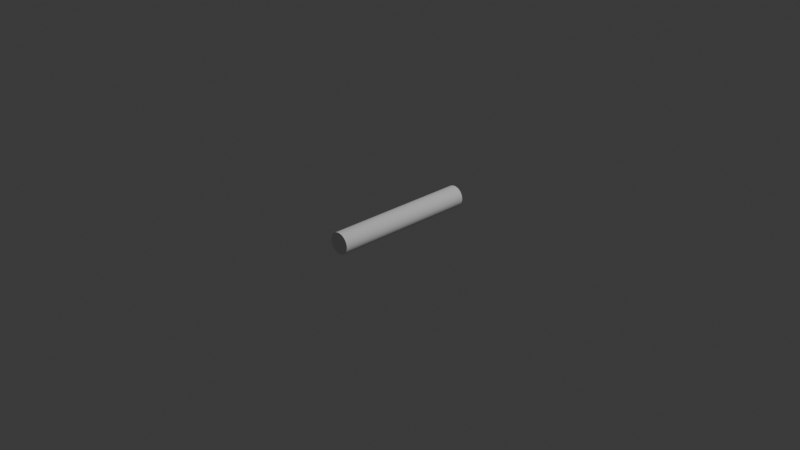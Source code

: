 # Source: sparrus_cylindre.blend  (saved by Blender 4.0.36; exported with 4.5.12 LTS)
import bpy
from mathutils import Matrix  # noqa: F401  (used for matrix-valued properties, if any)

bpy.ops.wm.read_factory_settings(use_empty=True)
scene = bpy.context.scene
scene.name = 'Scene'

# ---- collections
col_collection = bpy.data.collections.new('Collection'); scene.collection.children.link(col_collection)

# ---- world
world_world = bpy.data.worlds.new('World'); scene.world = world_world
world_world.use_nodes = True; world_world.node_tree.nodes.clear()
_N = world_world.node_tree.nodes; _L = world_world.node_tree.links
n0 = _N.new('ShaderNodeOutputWorld'); n0.name = 'World Output'; n0.location = (300, 300)
n1 = _N.new('ShaderNodeBackground'); n1.name = 'Background'; n1.location = (10, 300)
n1.inputs[0].default_value = (0.05088, 0.05088, 0.05088, 1.0)
_L.new(n1.outputs[0], n0.inputs[0])
n0.is_active_output = True
world_world.color = (0.05088, 0.05088, 0.05088)
world_world.use_sun_shadow = False
world_world.sun_shadow_jitter_overblur = 0.0

# ---- cameras
cam_camera = bpy.data.cameras.new('Camera')
cam_camera.clip_end = 100.0
cam_camera.ortho_scale = 7.314

# ---- lights
light_light = bpy.data.lights.new('Light', 'POINT')
light_light.transmission_factor = 0.0
light_light.use_soft_falloff = False
light_light.energy = 1000.0
light_light.shadow_soft_size = 0.1
light_light.shadow_maximum_resolution = 0.006
light_light.use_absolute_resolution = True

# ---- meshes
me_cylinder_001 = bpy.data.meshes.new('Cylinder.001')
me_cylinder_001.from_pydata([(0.0, 0.115, -0.8), (0.0, 0.115, 0.8), (0.005643, 0.1149, -0.8), (0.005643, 0.1149, 0.8), (0.01127, 0.1144, -0.8), (0.01127, 0.1144, 0.8), (0.01687, 0.1138, -0.8), (0.01687, 0.1138, 0.8), (0.02244, 0.1128, -0.8), (0.02244, 0.1128, 0.8), (0.02794, 0.1116, -0.8), (0.02794, 0.1116, 0.8), (0.03338, 0.11, -0.8), (0.03338, 0.11, 0.8), (0.03874, 0.1083, -0.8), (0.03874, 0.1083, 0.8), (0.04401, 0.1062, -0.8), (0.04401, 0.1062, 0.8), (0.04917, 0.104, -0.8), (0.04917, 0.104, 0.8), (0.05421, 0.1014, -0.8), (0.05421, 0.1014, 0.8), (0.05912, 0.09864, -0.8), (0.05912, 0.09864, 0.8), (0.06389, 0.09562, -0.8), (0.06389, 0.09562, 0.8), (0.06851, 0.09237, -0.8), (0.06851, 0.09237, 0.8), (0.07296, 0.0889, -0.8), (0.07296, 0.0889, 0.8), (0.07723, 0.08521, -0.8), (0.07723, 0.08521, 0.8), (0.08132, 0.08132, -0.8), (0.08132, 0.08132, 0.8), (0.08521, 0.07723, -0.8), (0.08521, 0.07723, 0.8), (0.0889, 0.07296, -0.8), (0.0889, 0.07296, 0.8), (0.09237, 0.06851, -0.8), (0.09237, 0.06851, 0.8), (0.09562, 0.06389, -0.8), (0.09562, 0.06389, 0.8), (0.09864, 0.05912, -0.8), (0.09864, 0.05912, 0.8), (0.1014, 0.05421, -0.8), (0.1014, 0.05421, 0.8), (0.104, 0.04917, -0.8), (0.104, 0.04917, 0.8), (0.1062, 0.04401, -0.8), (0.1062, 0.04401, 0.8), (0.1083, 0.03874, -0.8), (0.1083, 0.03874, 0.8), (0.11, 0.03338, -0.8), (0.11, 0.03338, 0.8), (0.1116, 0.02794, -0.8), (0.1116, 0.02794, 0.8), (0.1128, 0.02244, -0.8), (0.1128, 0.02244, 0.8), (0.1138, 0.01687, -0.8), (0.1138, 0.01687, 0.8), (0.1144, 0.01127, -0.8), (0.1144, 0.01127, 0.8), (0.1149, 0.005643, -0.8), (0.1149, 0.005643, 0.8), (0.115, 0.0, -0.8), (0.115, 0.0, 0.8), (0.1149, -0.005643, -0.8), (0.1149, -0.005643, 0.8), (0.1144, -0.01127, -0.8), (0.1144, -0.01127, 0.8), (0.1138, -0.01687, -0.8), (0.1138, -0.01687, 0.8), (0.1128, -0.02244, -0.8), (0.1128, -0.02244, 0.8), (0.1116, -0.02794, -0.8), (0.1116, -0.02794, 0.8), (0.11, -0.03338, -0.8), (0.11, -0.03338, 0.8), (0.1083, -0.03874, -0.8), (0.1083, -0.03874, 0.8), (0.1062, -0.04401, -0.8), (0.1062, -0.04401, 0.8), (0.104, -0.04917, -0.8), (0.104, -0.04917, 0.8), (0.1014, -0.05421, -0.8), (0.1014, -0.05421, 0.8), (0.09864, -0.05912, -0.8), (0.09864, -0.05912, 0.8), (0.09562, -0.06389, -0.8), (0.09562, -0.06389, 0.8), (0.09237, -0.06851, -0.8), (0.09237, -0.06851, 0.8), (0.0889, -0.07296, -0.8), (0.0889, -0.07296, 0.8), (0.08521, -0.07723, -0.8), (0.08521, -0.07723, 0.8), (0.08132, -0.08132, -0.8), (0.08132, -0.08132, 0.8), (0.07723, -0.08521, -0.8), (0.07723, -0.08521, 0.8), (0.07296, -0.0889, -0.8), (0.07296, -0.0889, 0.8), (0.06851, -0.09237, -0.8), (0.06851, -0.09237, 0.8), (0.06389, -0.09562, -0.8), (0.06389, -0.09562, 0.8), (0.05912, -0.09864, -0.8), (0.05912, -0.09864, 0.8), (0.05421, -0.1014, -0.8), (0.05421, -0.1014, 0.8), (0.04917, -0.104, -0.8), (0.04917, -0.104, 0.8), (0.04401, -0.1062, -0.8), (0.04401, -0.1062, 0.8), (0.03874, -0.1083, -0.8), (0.03874, -0.1083, 0.8), (0.03338, -0.11, -0.8), (0.03338, -0.11, 0.8), (0.02794, -0.1116, -0.8), (0.02794, -0.1116, 0.8), (0.02244, -0.1128, -0.8), (0.02244, -0.1128, 0.8), (0.01687, -0.1138, -0.8), (0.01687, -0.1138, 0.8), (0.01127, -0.1144, -0.8), (0.01127, -0.1144, 0.8), (0.005643, -0.1149, -0.8), (0.005643, -0.1149, 0.8), (0.0, -0.115, -0.8), (0.0, -0.115, 0.8), (-0.005643, -0.1149, -0.8), (-0.005643, -0.1149, 0.8), (-0.01127, -0.1144, -0.8), (-0.01127, -0.1144, 0.8), (-0.01687, -0.1138, -0.8), (-0.01687, -0.1138, 0.8), (-0.02244, -0.1128, -0.8), (-0.02244, -0.1128, 0.8), (-0.02794, -0.1116, -0.8), (-0.02794, -0.1116, 0.8), (-0.03338, -0.11, -0.8), (-0.03338, -0.11, 0.8), (-0.03874, -0.1083, -0.8), (-0.03874, -0.1083, 0.8), (-0.04401, -0.1062, -0.8), (-0.04401, -0.1062, 0.8), (-0.04917, -0.104, -0.8), (-0.04917, -0.104, 0.8), (-0.05421, -0.1014, -0.8), (-0.05421, -0.1014, 0.8), (-0.05912, -0.09864, -0.8), (-0.05912, -0.09864, 0.8), (-0.06389, -0.09562, -0.8), (-0.06389, -0.09562, 0.8), (-0.06851, -0.09237, -0.8), (-0.06851, -0.09237, 0.8), (-0.07296, -0.0889, -0.8), (-0.07296, -0.0889, 0.8), (-0.07723, -0.08521, -0.8), (-0.07723, -0.08521, 0.8), (-0.08132, -0.08132, -0.8), (-0.08132, -0.08132, 0.8), (-0.08521, -0.07723, -0.8), (-0.08521, -0.07723, 0.8), (-0.0889, -0.07296, -0.8), (-0.0889, -0.07296, 0.8), (-0.09237, -0.06851, -0.8), (-0.09237, -0.06851, 0.8), (-0.09562, -0.06389, -0.8), (-0.09562, -0.06389, 0.8), (-0.09864, -0.05912, -0.8), (-0.09864, -0.05912, 0.8), (-0.1014, -0.05421, -0.8), (-0.1014, -0.05421, 0.8), (-0.104, -0.04917, -0.8), (-0.104, -0.04917, 0.8), (-0.1062, -0.04401, -0.8), (-0.1062, -0.04401, 0.8), (-0.1083, -0.03874, -0.8), (-0.1083, -0.03874, 0.8), (-0.11, -0.03338, -0.8), (-0.11, -0.03338, 0.8), (-0.1116, -0.02794, -0.8), (-0.1116, -0.02794, 0.8), (-0.1128, -0.02244, -0.8), (-0.1128, -0.02244, 0.8), (-0.1138, -0.01687, -0.8), (-0.1138, -0.01687, 0.8), (-0.1144, -0.01127, -0.8), (-0.1144, -0.01127, 0.8), (-0.1149, -0.005643, -0.8), (-0.1149, -0.005643, 0.8), (-0.115, 0.0, -0.8), (-0.115, 0.0, 0.8), (-0.1149, 0.005643, -0.8), (-0.1149, 0.005643, 0.8), (-0.1144, 0.01127, -0.8), (-0.1144, 0.01127, 0.8), (-0.1138, 0.01687, -0.8), (-0.1138, 0.01687, 0.8), (-0.1128, 0.02244, -0.8), (-0.1128, 0.02244, 0.8), (-0.1116, 0.02794, -0.8), (-0.1116, 0.02794, 0.8), (-0.11, 0.03338, -0.8), (-0.11, 0.03338, 0.8), (-0.1083, 0.03874, -0.8), (-0.1083, 0.03874, 0.8), (-0.1062, 0.04401, -0.8), (-0.1062, 0.04401, 0.8), (-0.104, 0.04917, -0.8), (-0.104, 0.04917, 0.8), (-0.1014, 0.05421, -0.8), (-0.1014, 0.05421, 0.8), (-0.09864, 0.05912, -0.8), (-0.09864, 0.05912, 0.8), (-0.09562, 0.06389, -0.8), (-0.09562, 0.06389, 0.8), (-0.09237, 0.06851, -0.8), (-0.09237, 0.06851, 0.8), (-0.0889, 0.07296, -0.8), (-0.0889, 0.07296, 0.8), (-0.08521, 0.07723, -0.8), (-0.08521, 0.07723, 0.8), (-0.08132, 0.08132, -0.8), (-0.08132, 0.08132, 0.8), (-0.07723, 0.08521, -0.8), (-0.07723, 0.08521, 0.8), (-0.07296, 0.0889, -0.8), (-0.07296, 0.0889, 0.8), (-0.06851, 0.09237, -0.8), (-0.06851, 0.09237, 0.8), (-0.06389, 0.09562, -0.8), (-0.06389, 0.09562, 0.8), (-0.05912, 0.09864, -0.8), (-0.05912, 0.09864, 0.8), (-0.05421, 0.1014, -0.8), (-0.05421, 0.1014, 0.8), (-0.04917, 0.104, -0.8), (-0.04917, 0.104, 0.8), (-0.04401, 0.1062, -0.8), (-0.04401, 0.1062, 0.8), (-0.03874, 0.1083, -0.8), (-0.03874, 0.1083, 0.8), (-0.03338, 0.11, -0.8), (-0.03338, 0.11, 0.8), (-0.02794, 0.1116, -0.8), (-0.02794, 0.1116, 0.8), (-0.02244, 0.1128, -0.8), (-0.02244, 0.1128, 0.8), (-0.01687, 0.1138, -0.8), (-0.01687, 0.1138, 0.8), (-0.01127, 0.1144, -0.8), (-0.01127, 0.1144, 0.8), (-0.005643, 0.1149, -0.8), (-0.005643, 0.1149, 0.8), (0.0, 0.115, 0.0), (0.005643, 0.1149, 0.0), (0.01127, 0.1144, 0.0), (0.01687, 0.1138, 0.0), (0.02244, 0.1128, 0.0), (0.02794, 0.1116, 0.0), (0.03338, 0.11, 0.0), (0.03874, 0.1083, 0.0), (0.04401, 0.1062, 0.0), (0.04917, 0.104, 0.0), (0.05421, 0.1014, 0.0), (0.05912, 0.09864, 0.0), (0.06389, 0.09562, 0.0), (0.06851, 0.09237, 0.0), (0.07296, 0.0889, 0.0), (0.07723, 0.08521, 0.0), (0.08132, 0.08132, 0.0), (0.08521, 0.07723, 0.0), (0.0889, 0.07296, 0.0), (0.09237, 0.06851, 0.0), (0.09562, 0.06389, 0.0), (0.09864, 0.05912, 0.0), (0.1014, 0.05421, 0.0), (0.104, 0.04917, 0.0), (0.1062, 0.04401, 0.0), (0.1083, 0.03874, 0.0), (0.11, 0.03338, 0.0), (0.1116, 0.02794, 0.0), (0.1128, 0.02244, 0.0), (0.1138, 0.01687, 0.0), (0.1144, 0.01127, 0.0), (0.1149, 0.005643, 0.0), (0.115, 0.0, 0.0), (0.1149, -0.005643, 0.0), (0.1144, -0.01127, 0.0), (0.1138, -0.01687, 0.0), (0.1128, -0.02244, 0.0), (0.1116, -0.02794, 0.0), (0.11, -0.03338, 0.0), (0.1083, -0.03874, 0.0), (0.1062, -0.04401, 0.0), (0.104, -0.04917, 0.0), (0.1014, -0.05421, 0.0), (0.09864, -0.05912, 0.0), (0.09562, -0.06389, 0.0), (0.09237, -0.06851, 0.0), (0.0889, -0.07296, 0.0), (0.08521, -0.07723, 0.0), (0.08132, -0.08132, 0.0), (0.07723, -0.08521, 0.0), (0.07296, -0.0889, 0.0), (0.06851, -0.09237, 0.0), (0.06389, -0.09562, 0.0), (0.05912, -0.09864, 0.0), (0.05421, -0.1014, 0.0), (0.04917, -0.104, 0.0), (0.04401, -0.1062, 0.0), (0.03874, -0.1083, 0.0), (0.03338, -0.11, 0.0), (0.02794, -0.1116, 0.0), (0.02244, -0.1128, 0.0), (0.01687, -0.1138, 0.0), (0.01127, -0.1144, 0.0), (0.005643, -0.1149, 0.0), (0.0, -0.115, 0.0), (-0.005643, -0.1149, 0.0), (-0.01127, -0.1144, 0.0), (-0.01687, -0.1138, 0.0), (-0.02244, -0.1128, 0.0), (-0.02794, -0.1116, 0.0), (-0.03338, -0.11, 0.0), (-0.03874, -0.1083, 0.0), (-0.04401, -0.1062, 0.0), (-0.04917, -0.104, 0.0), (-0.05421, -0.1014, 0.0), (-0.05912, -0.09864, 0.0), (-0.06389, -0.09562, 0.0), (-0.06851, -0.09237, 0.0), (-0.07296, -0.0889, 0.0), (-0.07723, -0.08521, 0.0), (-0.08132, -0.08132, 0.0), (-0.08521, -0.07723, 0.0), (-0.0889, -0.07296, 0.0), (-0.09237, -0.06851, 0.0), (-0.09562, -0.06389, 0.0), (-0.09864, -0.05912, 0.0), (-0.1014, -0.05421, 0.0), (-0.104, -0.04917, 0.0), (-0.1062, -0.04401, 0.0), (-0.1083, -0.03874, 0.0), (-0.11, -0.03338, 0.0), (-0.1116, -0.02794, 0.0), (-0.1128, -0.02244, 0.0), (-0.1138, -0.01687, 0.0), (-0.1144, -0.01127, 0.0), (-0.1149, -0.005643, 0.0), (-0.115, 0.0, 0.0), (-0.1149, 0.005643, 0.0), (-0.1144, 0.01127, 0.0), (-0.1138, 0.01687, 0.0), (-0.1128, 0.02244, 0.0), (-0.1116, 0.02794, 0.0), (-0.11, 0.03338, 0.0), (-0.1083, 0.03874, 0.0), (-0.1062, 0.04401, 0.0), (-0.104, 0.04917, 0.0), (-0.1014, 0.05421, 0.0), (-0.09864, 0.05912, 0.0), (-0.09562, 0.06389, 0.0), (-0.09237, 0.06851, 0.0), (-0.0889, 0.07296, 0.0), (-0.08521, 0.07723, 0.0), (-0.08132, 0.08132, 0.0), (-0.07723, 0.08521, 0.0), (-0.07296, 0.0889, 0.0), (-0.06851, 0.09237, 0.0), (-0.06389, 0.09562, 0.0), (-0.05912, 0.09864, 0.0), (-0.05421, 0.1014, 0.0), (-0.04917, 0.104, 0.0), (-0.04401, 0.1062, 0.0), (-0.03874, 0.1083, 0.0), (-0.03338, 0.11, 0.0), (-0.02794, 0.1116, 0.0), (-0.02244, 0.1128, 0.0), (-0.01687, 0.1138, 0.0), (-0.01127, 0.1144, 0.0), (-0.005643, 0.1149, 0.0)], [], [(256, 1, 3, 257), (257, 3, 5, 258), (258, 5, 7, 259), (259, 7, 9, 260), (260, 9, 11, 261), (261, 11, 13, 262), (262, 13, 15, 263), (263, 15, 17, 264), (264, 17, 19, 265), (265, 19, 21, 266), (266, 21, 23, 267), (267, 23, 25, 268), (268, 25, 27, 269), (269, 27, 29, 270), (270, 29, 31, 271), (271, 31, 33, 272), (272, 33, 35, 273), (273, 35, 37, 274), (274, 37, 39, 275), (275, 39, 41, 276), (276, 41, 43, 277), (277, 43, 45, 278), (278, 45, 47, 279), (279, 47, 49, 280), (280, 49, 51, 281), (281, 51, 53, 282), (282, 53, 55, 283), (283, 55, 57, 284), (284, 57, 59, 285), (285, 59, 61, 286), (286, 61, 63, 287), (287, 63, 65, 288), (288, 65, 67, 289), (289, 67, 69, 290), (290, 69, 71, 291), (291, 71, 73, 292), (292, 73, 75, 293), (293, 75, 77, 294), (294, 77, 79, 295), (295, 79, 81, 296), (296, 81, 83, 297), (297, 83, 85, 298), (298, 85, 87, 299), (299, 87, 89, 300), (300, 89, 91, 301), (301, 91, 93, 302), (302, 93, 95, 303), (303, 95, 97, 304), (304, 97, 99, 305), (305, 99, 101, 306), (306, 101, 103, 307), (307, 103, 105, 308), (308, 105, 107, 309), (309, 107, 109, 310), (310, 109, 111, 311), (311, 111, 113, 312), (312, 113, 115, 313), (313, 115, 117, 314), (314, 117, 119, 315), (315, 119, 121, 316), (316, 121, 123, 317), (317, 123, 125, 318), (318, 125, 127, 319), (319, 127, 129, 320), (320, 129, 131, 321), (321, 131, 133, 322), (322, 133, 135, 323), (323, 135, 137, 324), (324, 137, 139, 325), (325, 139, 141, 326), (326, 141, 143, 327), (327, 143, 145, 328), (328, 145, 147, 329), (329, 147, 149, 330), (330, 149, 151, 331), (331, 151, 153, 332), (332, 153, 155, 333), (333, 155, 157, 334), (334, 157, 159, 335), (335, 159, 161, 336), (336, 161, 163, 337), (337, 163, 165, 338), (338, 165, 167, 339), (339, 167, 169, 340), (340, 169, 171, 341), (341, 171, 173, 342), (342, 173, 175, 343), (343, 175, 177, 344), (344, 177, 179, 345), (345, 179, 181, 346), (346, 181, 183, 347), (347, 183, 185, 348), (348, 185, 187, 349), (349, 187, 189, 350), (350, 189, 191, 351), (351, 191, 193, 352), (352, 193, 195, 353), (353, 195, 197, 354), (354, 197, 199, 355), (355, 199, 201, 356), (356, 201, 203, 357), (357, 203, 205, 358), (358, 205, 207, 359), (359, 207, 209, 360), (360, 209, 211, 361), (361, 211, 213, 362), (362, 213, 215, 363), (363, 215, 217, 364), (364, 217, 219, 365), (365, 219, 221, 366), (366, 221, 223, 367), (367, 223, 225, 368), (368, 225, 227, 369), (369, 227, 229, 370), (370, 229, 231, 371), (371, 231, 233, 372), (372, 233, 235, 373), (373, 235, 237, 374), (374, 237, 239, 375), (375, 239, 241, 376), (376, 241, 243, 377), (377, 243, 245, 378), (378, 245, 247, 379), (379, 247, 249, 380), (380, 249, 251, 381), (381, 251, 253, 382), (3, 1, 255, 253, 251, 249, 247, 245, 243, 241, 239, 237, 235, 233, 231, 229, 227, 225, 223, 221, 219, 217, 215, 213, 211, 209, 207, 205, 203, 201, 199, 197, 195, 193, 191, 189, 187, 185, 183, 181, 179, 177, 175, 173, 171, 169, 167, 165, 163, 161, 159, 157, 155, 153, 151, 149, 147, 145, 143, 141, 139, 137, 135, 133, 131, 129, 127, 125, 123, 121, 119, 117, 115, 113, 111, 109, 107, 105, 103, 101, 99, 97, 95, 93, 91, 89, 87, 85, 83, 81, 79, 77, 75, 73, 71, 69, 67, 65, 63, 61, 59, 57, 55, 53, 51, 49, 47, 45, 43, 41, 39, 37, 35, 33, 31, 29, 27, 25, 23, 21, 19, 17, 15, 13, 11, 9, 7, 5), (382, 253, 255, 383), (383, 255, 1, 256), (0, 2, 4, 6, 8, 10, 12, 14, 16, 18, 20, 22, 24, 26, 28, 30, 32, 34, 36, 38, 40, 42, 44, 46, 48, 50, 52, 54, 56, 58, 60, 62, 64, 66, 68, 70, 72, 74, 76, 78, 80, 82, 84, 86, 88, 90, 92, 94, 96, 98, 100, 102, 104, 106, 108, 110, 112, 114, 116, 118, 120, 122, 124, 126, 128, 130, 132, 134, 136, 138, 140, 142, 144, 146, 148, 150, 152, 154, 156, 158, 160, 162, 164, 166, 168, 170, 172, 174, 176, 178, 180, 182, 184, 186, 188, 190, 192, 194, 196, 198, 200, 202, 204, 206, 208, 210, 212, 214, 216, 218, 220, 222, 224, 226, 228, 230, 232, 234, 236, 238, 240, 242, 244, 246, 248, 250, 252, 254), (254, 383, 256, 0), (252, 382, 383, 254), (250, 381, 382, 252), (248, 380, 381, 250), (246, 379, 380, 248), (244, 378, 379, 246), (242, 377, 378, 244), (240, 376, 377, 242), (238, 375, 376, 240), (236, 374, 375, 238), (234, 373, 374, 236), (232, 372, 373, 234), (230, 371, 372, 232), (228, 370, 371, 230), (226, 369, 370, 228), (224, 368, 369, 226), (222, 367, 368, 224), (220, 366, 367, 222), (218, 365, 366, 220), (216, 364, 365, 218), (214, 363, 364, 216), (212, 362, 363, 214), (210, 361, 362, 212), (208, 360, 361, 210), (206, 359, 360, 208), (204, 358, 359, 206), (202, 357, 358, 204), (200, 356, 357, 202), (198, 355, 356, 200), (196, 354, 355, 198), (194, 353, 354, 196), (192, 352, 353, 194), (190, 351, 352, 192), (188, 350, 351, 190), (186, 349, 350, 188), (184, 348, 349, 186), (182, 347, 348, 184), (180, 346, 347, 182), (178, 345, 346, 180), (176, 344, 345, 178), (174, 343, 344, 176), (172, 342, 343, 174), (170, 341, 342, 172), (168, 340, 341, 170), (166, 339, 340, 168), (164, 338, 339, 166), (162, 337, 338, 164), (160, 336, 337, 162), (158, 335, 336, 160), (156, 334, 335, 158), (154, 333, 334, 156), (152, 332, 333, 154), (150, 331, 332, 152), (148, 330, 331, 150), (146, 329, 330, 148), (144, 328, 329, 146), (142, 327, 328, 144), (140, 326, 327, 142), (138, 325, 326, 140), (136, 324, 325, 138), (134, 323, 324, 136), (132, 322, 323, 134), (130, 321, 322, 132), (128, 320, 321, 130), (126, 319, 320, 128), (124, 318, 319, 126), (122, 317, 318, 124), (120, 316, 317, 122), (118, 315, 316, 120), (116, 314, 315, 118), (114, 313, 314, 116), (112, 312, 313, 114), (110, 311, 312, 112), (108, 310, 311, 110), (106, 309, 310, 108), (104, 308, 309, 106), (102, 307, 308, 104), (100, 306, 307, 102), (98, 305, 306, 100), (96, 304, 305, 98), (94, 303, 304, 96), (92, 302, 303, 94), (90, 301, 302, 92), (88, 300, 301, 90), (86, 299, 300, 88), (84, 298, 299, 86), (82, 297, 298, 84), (80, 296, 297, 82), (78, 295, 296, 80), (76, 294, 295, 78), (74, 293, 294, 76), (72, 292, 293, 74), (70, 291, 292, 72), (68, 290, 291, 70), (66, 289, 290, 68), (64, 288, 289, 66), (62, 287, 288, 64), (60, 286, 287, 62), (58, 285, 286, 60), (56, 284, 285, 58), (54, 283, 284, 56), (52, 282, 283, 54), (50, 281, 282, 52), (48, 280, 281, 50), (46, 279, 280, 48), (44, 278, 279, 46), (42, 277, 278, 44), (40, 276, 277, 42), (38, 275, 276, 40), (36, 274, 275, 38), (34, 273, 274, 36), (32, 272, 273, 34), (30, 271, 272, 32), (28, 270, 271, 30), (26, 269, 270, 28), (24, 268, 269, 26), (22, 267, 268, 24), (20, 266, 267, 22), (18, 265, 266, 20), (16, 264, 265, 18), (14, 263, 264, 16), (12, 262, 263, 14), (10, 261, 262, 12), (8, 260, 261, 10), (6, 259, 260, 8), (4, 258, 259, 6), (2, 257, 258, 4), (0, 256, 257, 2)])
_uv = me_cylinder_001.uv_layers.new(name='UVMap')
_uv.uv.foreach_set('vector', [1.0, 0.75, 1.0, 1.0, 0.9922, 1.0, 0.9922, 0.75, 0.9922, 0.75, 0.9922, 1.0, 0.9844, 1.0, 0.9844, 0.75, 0.9844, 0.75, 0.9844, 1.0, 0.9766, 1.0, 0.9766, 0.75, 0.9766, 0.75, 0.9766, 1.0, 0.9688, 1.0, 0.9688, 0.75, 0.9688, 0.75, 0.9688, 1.0, 0.9609, 1.0, 0.9609, 0.75, 0.9609, 0.75, 0.9609, 1.0, 0.9531, 1.0, 0.9531, 0.75, 0.9531, 0.75, 0.9531, 1.0, 0.9453, 1.0, 0.9453, 0.75, 0.9453, 0.75, 0.9453, 1.0, 0.9375, 1.0, 0.9375, 0.75, 0.9375, 0.75, 0.9375, 1.0, 0.9297, 1.0, 0.9297, 0.75, 0.9297, 0.75, 0.9297, 1.0, 0.9219, 1.0, 0.9219, 0.75, 0.9219, 0.75, 0.9219, 1.0, 0.9141, 1.0, 0.9141, 0.75, 0.9141, 0.75, 0.9141, 1.0, 0.9062, 1.0, 0.9062, 0.75, 0.9062, 0.75, 0.9062, 1.0, 0.8984, 1.0, 0.8984, 0.75, 0.8984, 0.75, 0.8984, 1.0, 0.8906, 1.0, 0.8906, 0.75, 0.8906, 0.75, 0.8906, 1.0, 0.8828, 1.0, 0.8828, 0.75, 0.8828, 0.75, 0.8828, 1.0, 0.875, 1.0, 0.875, 0.75, 0.875, 0.75, 0.875, 1.0, 0.8672, 1.0, 0.8672, 0.75, 0.8672, 0.75, 0.8672, 1.0, 0.8594, 1.0, 0.8594, 0.75, 0.8594, 0.75, 0.8594, 1.0, 0.8516, 1.0, 0.8516, 0.75, 0.8516, 0.75, 0.8516, 1.0, 0.8438, 1.0, 0.8438, 0.75, 0.8438, 0.75, 0.8438, 1.0, 0.8359, 1.0, 0.8359, 0.75, 0.8359, 0.75, 0.8359, 1.0, 0.8281, 1.0, 0.8281, 0.75, 0.8281, 0.75, 0.8281, 1.0, 0.8203, 1.0, 0.8203, 0.75, 0.8203, 0.75, 0.8203, 1.0, 0.8125, 1.0, 0.8125, 0.75, 0.8125, 0.75, 0.8125, 1.0, 0.8047, 1.0, 0.8047, 0.75, 0.8047, 0.75, 0.8047, 1.0, 0.7969, 1.0, 0.7969, 0.75, 0.7969, 0.75, 0.7969, 1.0, 0.7891, 1.0, 0.7891, 0.75, 0.7891, 0.75, 0.7891, 1.0, 0.7812, 1.0, 0.7812, 0.75, 0.7812, 0.75, 0.7812, 1.0, 0.7734, 1.0, 0.7734, 0.75, 0.7734, 0.75, 0.7734, 1.0, 0.7656, 1.0, 0.7656, 0.75, 0.7656, 0.75, 0.7656, 1.0, 0.7578, 1.0, 0.7578, 0.75, 0.7578, 0.75, 0.7578, 1.0, 0.75, 1.0, 0.75, 0.75, 0.75, 0.75, 0.75, 1.0, 0.7422, 1.0, 0.7422, 0.75, 0.7422, 0.75, 0.7422, 1.0, 0.7344, 1.0, 0.7344, 0.75, 0.7344, 0.75, 0.7344, 1.0, 0.7266, 1.0, 0.7266, 0.75, 0.7266, 0.75, 0.7266, 1.0, 0.7188, 1.0, 0.7188, 0.75, 0.7188, 0.75, 0.7188, 1.0, 0.7109, 1.0, 0.7109, 0.75, 0.7109, 0.75, 0.7109, 1.0, 0.7031, 1.0, 0.7031, 0.75, 0.7031, 0.75, 0.7031, 1.0, 0.6953, 1.0, 0.6953, 0.75, 0.6953, 0.75, 0.6953, 1.0, 0.6875, 1.0, 0.6875, 0.75, 0.6875, 0.75, 0.6875, 1.0, 0.6797, 1.0, 0.6797, 0.75, 0.6797, 0.75, 0.6797, 1.0, 0.6719, 1.0, 0.6719, 0.75, 0.6719, 0.75, 0.6719, 1.0, 0.6641, 1.0, 0.6641, 0.75, 0.6641, 0.75, 0.6641, 1.0, 0.6562, 1.0, 0.6562, 0.75, 0.6562, 0.75, 0.6562, 1.0, 0.6484, 1.0, 0.6484, 0.75, 0.6484, 0.75, 0.6484, 1.0, 0.6406, 1.0, 0.6406, 0.75, 0.6406, 0.75, 0.6406, 1.0, 0.6328, 1.0, 0.6328, 0.75, 0.6328, 0.75, 0.6328, 1.0, 0.625, 1.0, 0.625, 0.75, 0.625, 0.75, 0.625, 1.0, 0.6172, 1.0, 0.6172, 0.75, 0.6172, 0.75, 0.6172, 1.0, 0.6094, 1.0, 0.6094, 0.75, 0.6094, 0.75, 0.6094, 1.0, 0.6016, 1.0, 0.6016, 0.75, 0.6016, 0.75, 0.6016, 1.0, 0.5938, 1.0, 0.5938, 0.75, 0.5938, 0.75, 0.5938, 1.0, 0.5859, 1.0, 0.5859, 0.75, 0.5859, 0.75, 0.5859, 1.0, 0.5781, 1.0, 0.5781, 0.75, 0.5781, 0.75, 0.5781, 1.0, 0.5703, 1.0, 0.5703, 0.75, 0.5703, 0.75, 0.5703, 1.0, 0.5625, 1.0, 0.5625, 0.75, 0.5625, 0.75, 0.5625, 1.0, 0.5547, 1.0, 0.5547, 0.75, 0.5547, 0.75, 0.5547, 1.0, 0.5469, 1.0, 0.5469, 0.75, 0.5469, 0.75, 0.5469, 1.0, 0.5391, 1.0, 0.5391, 0.75, 0.5391, 0.75, 0.5391, 1.0, 0.5312, 1.0, 0.5312, 0.75, 0.5312, 0.75, 0.5312, 1.0, 0.5234, 1.0, 0.5234, 0.75, 0.5234, 0.75, 0.5234, 1.0, 0.5156, 1.0, 0.5156, 0.75, 0.5156, 0.75, 0.5156, 1.0, 0.5078, 1.0, 0.5078, 0.75, 0.5078, 0.75, 0.5078, 1.0, 0.5, 1.0, 0.5, 0.75, 0.5, 0.75, 0.5, 1.0, 0.4922, 1.0, 0.4922, 0.75, 0.4922, 0.75, 0.4922, 1.0, 0.4844, 1.0, 0.4844, 0.75, 0.4844, 0.75, 0.4844, 1.0, 0.4766, 1.0, 0.4766, 0.75, 0.4766, 0.75, 0.4766, 1.0, 0.4688, 1.0, 0.4688, 0.75, 0.4688, 0.75, 0.4688, 1.0, 0.4609, 1.0, 0.4609, 0.75, 0.4609, 0.75, 0.4609, 1.0, 0.4531, 1.0, 0.4531, 0.75, 0.4531, 0.75, 0.4531, 1.0, 0.4453, 1.0, 0.4453, 0.75, 0.4453, 0.75, 0.4453, 1.0, 0.4375, 1.0, 0.4375, 0.75, 0.4375, 0.75, 0.4375, 1.0, 0.4297, 1.0, 0.4297, 0.75, 0.4297, 0.75, 0.4297, 1.0, 0.4219, 1.0, 0.4219, 0.75, 0.4219, 0.75, 0.4219, 1.0, 0.4141, 1.0, 0.4141, 0.75, 0.4141, 0.75, 0.4141, 1.0, 0.4062, 1.0, 0.4062, 0.75, 0.4062, 0.75, 0.4062, 1.0, 0.3984, 1.0, 0.3984, 0.75, 0.3984, 0.75, 0.3984, 1.0, 0.3906, 1.0, 0.3906, 0.75, 0.3906, 0.75, 0.3906, 1.0, 0.3828, 1.0, 0.3828, 0.75, 0.3828, 0.75, 0.3828, 1.0, 0.375, 1.0, 0.375, 0.75, 0.375, 0.75, 0.375, 1.0, 0.3672, 1.0, 0.3672, 0.75, 0.3672, 0.75, 0.3672, 1.0, 0.3594, 1.0, 0.3594, 0.75, 0.3594, 0.75, 0.3594, 1.0, 0.3516, 1.0, 0.3516, 0.75, 0.3516, 0.75, 0.3516, 1.0, 0.3438, 1.0, 0.3438, 0.75, 0.3438, 0.75, 0.3438, 1.0, 0.3359, 1.0, 0.3359, 0.75, 0.3359, 0.75, 0.3359, 1.0, 0.3281, 1.0, 0.3281, 0.75, 0.3281, 0.75, 0.3281, 1.0, 0.3203, 1.0, 0.3203, 0.75, 0.3203, 0.75, 0.3203, 1.0, 0.3125, 1.0, 0.3125, 0.75, 0.3125, 0.75, 0.3125, 1.0, 0.3047, 1.0, 0.3047, 0.75, 0.3047, 0.75, 0.3047, 1.0, 0.2969, 1.0, 0.2969, 0.75, 0.2969, 0.75, 0.2969, 1.0, 0.2891, 1.0, 0.2891, 0.75, 0.2891, 0.75, 0.2891, 1.0, 0.2812, 1.0, 0.2812, 0.75, 0.2812, 0.75, 0.2812, 1.0, 0.2734, 1.0, 0.2734, 0.75, 0.2734, 0.75, 0.2734, 1.0, 0.2656, 1.0, 0.2656, 0.75, 0.2656, 0.75, 0.2656, 1.0, 0.2578, 1.0, 0.2578, 0.75, 0.2578, 0.75, 0.2578, 1.0, 0.25, 1.0, 0.25, 0.75, 0.25, 0.75, 0.25, 1.0, 0.2422, 1.0, 0.2422, 0.75, 0.2422, 0.75, 0.2422, 1.0, 0.2344, 1.0, 0.2344, 0.75, 0.2344, 0.75, 0.2344, 1.0, 0.2266, 1.0, 0.2266, 0.75, 0.2266, 0.75, 0.2266, 1.0, 0.2188, 1.0, 0.2188, 0.75, 0.2188, 0.75, 0.2188, 1.0, 0.2109, 1.0, 0.2109, 0.75, 0.2109, 0.75, 0.2109, 1.0, 0.2031, 1.0, 0.2031, 0.75, 0.2031, 0.75, 0.2031, 1.0, 0.1953, 1.0, 0.1953, 0.75, 0.1953, 0.75, 0.1953, 1.0, 0.1875, 1.0, 0.1875, 0.75, 0.1875, 0.75, 0.1875, 1.0, 0.1797, 1.0, 0.1797, 0.75, 0.1797, 0.75, 0.1797, 1.0, 0.1719, 1.0, 0.1719, 0.75, 0.1719, 0.75, 0.1719, 1.0, 0.1641, 1.0, 0.1641, 0.75, 0.1641, 0.75, 0.1641, 1.0, 0.1562, 1.0, 0.1562, 0.75, 0.1562, 0.75, 0.1562, 1.0, 0.1484, 1.0, 0.1484, 0.75, 0.1484, 0.75, 0.1484, 1.0, 0.1406, 1.0, 0.1406, 0.75, 0.1406, 0.75, 0.1406, 1.0, 0.1328, 1.0, 0.1328, 0.75, 0.1328, 0.75, 0.1328, 1.0, 0.125, 1.0, 0.125, 0.75, 0.125, 0.75, 0.125, 1.0, 0.1172, 1.0, 0.1172, 0.75, 0.1172, 0.75, 0.1172, 1.0, 0.1094, 1.0, 0.1094, 0.75, 0.1094, 0.75, 0.1094, 1.0, 0.1016, 1.0, 0.1016, 0.75, 0.1016, 0.75, 0.1016, 1.0, 0.09375, 1.0, 0.09375, 0.75, 0.09375, 0.75, 0.09375, 1.0, 0.08594, 1.0, 0.08594, 0.75, 0.08594, 0.75, 0.08594, 1.0, 0.07812, 1.0, 0.07812, 0.75, 0.07812, 0.75, 0.07812, 1.0, 0.07031, 1.0, 0.07031, 0.75, 0.07031, 0.75, 0.07031, 1.0, 0.0625, 1.0, 0.0625, 0.75, 0.0625, 0.75, 0.0625, 1.0, 0.05469, 1.0, 0.05469, 0.75, 0.05469, 0.75, 0.05469, 1.0, 0.04688, 1.0, 0.04688, 0.75, 0.04688, 0.75, 0.04688, 1.0, 0.03906, 1.0, 0.03906, 0.75, 0.03906, 0.75, 0.03906, 1.0, 0.03125, 1.0, 0.03125, 0.75, 0.03125, 0.75, 0.03125, 1.0, 0.02344, 1.0, 0.02344, 0.75, 0.02344, 0.75, 0.02344, 1.0, 0.01562, 1.0, 0.01562, 0.75, 0.2618, 0.4897, 0.25, 0.49, 0.2382, 0.4897, 0.2265, 0.4888, 0.2148, 0.4874, 0.2032, 0.4854, 0.1917, 0.4828, 0.1803, 0.4797, 0.1691, 0.476, 0.1582, 0.4717, 0.1474, 0.467, 0.1369, 0.4617, 0.1266, 0.4559, 0.1167, 0.4496, 0.107, 0.4428, 0.09775, 0.4355, 0.08883, 0.4278, 0.08029, 0.4197, 0.07217, 0.4112, 0.06448, 0.4023, 0.05723, 0.393, 0.05045, 0.3833, 0.04415, 0.3734, 0.03834, 0.3631, 0.03304, 0.3526, 0.02827, 0.3418, 0.02403, 0.3309, 0.02033, 0.3197, 0.01719, 0.3083, 0.01461, 0.2968, 0.0126, 0.2852, 0.01116, 0.2735, 0.01029, 0.2618, 0.01, 0.25, 0.01029, 0.2382, 0.01116, 0.2265, 0.0126, 0.2148, 0.01461, 0.2032, 0.01719, 0.1917, 0.02033, 0.1803, 0.02403, 0.1691, 0.02827, 0.1582, 0.03304, 0.1474, 0.03834, 0.1369, 0.04415, 0.1266, 0.05045, 0.1167, 0.05723, 0.107, 0.06448, 0.09775, 0.07217, 0.08883, 0.08029, 0.08029, 0.08883, 0.07217, 0.09775, 0.06448, 0.107, 0.05723, 0.1167, 0.05045, 0.1266, 0.04415, 0.1369, 0.03834, 0.1474, 0.03304, 0.1582, 0.02827, 0.1691, 0.02403, 0.1803, 0.02033, 0.1917, 0.01719, 0.2032, 0.01461, 0.2148, 0.0126, 0.2265, 0.01116, 0.2382, 0.01029, 0.25, 0.01, 0.2618, 0.01029, 0.2735, 0.01116, 0.2852, 0.0126, 0.2968, 0.01461, 0.3083, 0.01719, 0.3197, 0.02033, 0.3309, 0.02403, 0.3418, 0.02827, 0.3526, 0.03304, 0.3631, 0.03834, 0.3734, 0.04415, 0.3833, 0.05045, 0.393, 0.05723, 0.4023, 0.06448, 0.4112, 0.07217, 0.4197, 0.08029, 0.4278, 0.08883, 0.4355, 0.09775, 0.4428, 0.107, 0.4496, 0.1167, 0.4559, 0.1266, 0.4617, 0.1369, 0.467, 0.1474, 0.4717, 0.1582, 0.476, 0.1691, 0.4797, 0.1803, 0.4828, 0.1917, 0.4854, 0.2032, 0.4874, 0.2148, 0.4888, 0.2265, 0.4897, 0.2382, 0.49, 0.25, 0.4897, 0.2618, 0.4888, 0.2735, 0.4874, 0.2852, 0.4854, 0.2968, 0.4828, 0.3083, 0.4797, 0.3197, 0.476, 0.3309, 0.4717, 0.3418, 0.467, 0.3526, 0.4617, 0.3631, 0.4559, 0.3734, 0.4496, 0.3833, 0.4428, 0.393, 0.4355, 0.4023, 0.4278, 0.4112, 0.4197, 0.4197, 0.4112, 0.4278, 0.4023, 0.4355, 0.393, 0.4428, 0.3833, 0.4496, 0.3734, 0.4559, 0.3631, 0.4617, 0.3526, 0.467, 0.3418, 0.4717, 0.3309, 0.476, 0.3197, 0.4797, 0.3083, 0.4828, 0.2968, 0.4854, 0.2852, 0.4874, 0.2735, 0.4888, 0.01562, 0.75, 0.01562, 1.0, 0.007812, 1.0, 0.007812, 0.75, 0.007812, 0.75, 0.007812, 1.0, 0.0, 1.0, 0.0, 0.75, 0.75, 0.49, 0.7618, 0.4897, 0.7735, 0.4888, 0.7852, 0.4874, 0.7968, 0.4854, 0.8083, 0.4828, 0.8197, 0.4797, 0.8309, 0.476, 0.8418, 0.4717, 0.8526, 0.467, 0.8631, 0.4617, 0.8734, 0.4559, 0.8833, 0.4496, 0.893, 0.4428, 0.9023, 0.4355, 0.9112, 0.4278, 0.9197, 0.4197, 0.9278, 0.4112, 0.9355, 0.4023, 0.9428, 0.393, 0.9496, 0.3833, 0.9559, 0.3734, 0.9617, 0.3631, 0.967, 0.3526, 0.9717, 0.3418, 0.976, 0.3309, 0.9797, 0.3197, 0.9828, 0.3083, 0.9854, 0.2968, 0.9874, 0.2852, 0.9888, 0.2735, 0.9897, 0.2618, 0.99, 0.25, 0.9897, 0.2382, 0.9888, 0.2265, 0.9874, 0.2148, 0.9854, 0.2032, 0.9828, 0.1917, 0.9797, 0.1803, 0.976, 0.1691, 0.9717, 0.1582, 0.967, 0.1474, 0.9617, 0.1369, 0.9559, 0.1266, 0.9496, 0.1167, 0.9428, 0.107, 0.9355, 0.09775, 0.9278, 0.08883, 0.9197, 0.08029, 0.9112, 0.07217, 0.9023, 0.06448, 0.893, 0.05723, 0.8833, 0.05045, 0.8734, 0.04415, 0.8631, 0.03834, 0.8526, 0.03304, 0.8418, 0.02827, 0.8309, 0.02403, 0.8197, 0.02033, 0.8083, 0.01719, 0.7968, 0.01461, 0.7852, 0.0126, 0.7735, 0.01116, 0.7618, 0.01029, 0.75, 0.01, 0.7382, 0.01029, 0.7265, 0.01116, 0.7148, 0.0126, 0.7032, 0.01461, 0.6917, 0.01719, 0.6803, 0.02033, 0.6691, 0.02403, 0.6582, 0.02827, 0.6474, 0.03304, 0.6369, 0.03834, 0.6266, 0.04415, 0.6167, 0.05045, 0.607, 0.05723, 0.5977, 0.06448, 0.5888, 0.07217, 0.5803, 0.08029, 0.5722, 0.08883, 0.5645, 0.09775, 0.5572, 0.107, 0.5504, 0.1167, 0.5441, 0.1266, 0.5383, 0.1369, 0.533, 0.1474, 0.5283, 0.1582, 0.524, 0.1691, 0.5203, 0.1803, 0.5172, 0.1917, 0.5146, 0.2032, 0.5126, 0.2148, 0.5112, 0.2265, 0.5103, 0.2382, 0.51, 0.25, 0.5103, 0.2618, 0.5112, 0.2735, 0.5126, 0.2852, 0.5146, 0.2968, 0.5172, 0.3083, 0.5203, 0.3197, 0.524, 0.3309, 0.5283, 0.3418, 0.533, 0.3526, 0.5383, 0.3631, 0.5441, 0.3734, 0.5504, 0.3833, 0.5572, 0.393, 0.5645, 0.4023, 0.5722, 0.4112, 0.5803, 0.4197, 0.5888, 0.4278, 0.5977, 0.4355, 0.607, 0.4428, 0.6167, 0.4496, 0.6266, 0.4559, 0.6369, 0.4617, 0.6474, 0.467, 0.6582, 0.4717, 0.6691, 0.476, 0.6803, 0.4797, 0.6917, 0.4828, 0.7032, 0.4854, 0.7148, 0.4874, 0.7265, 0.4888, 0.7382, 0.4897, 0.007812, 0.5, 0.007812, 0.75, 0.0, 0.75, 0.0, 0.5, 0.01562, 0.5, 0.01562, 0.75, 0.007812, 0.75, 0.007812, 0.5, 0.02344, 0.5, 0.02344, 0.75, 0.01562, 0.75, 0.01562, 0.5, 0.03125, 0.5, 0.03125, 0.75, 0.02344, 0.75, 0.02344, 0.5, 0.03906, 0.5, 0.03906, 0.75, 0.03125, 0.75, 0.03125, 0.5, 0.04688, 0.5, 0.04688, 0.75, 0.03906, 0.75, 0.03906, 0.5, 0.05469, 0.5, 0.05469, 0.75, 0.04688, 0.75, 0.04688, 0.5, 0.0625, 0.5, 0.0625, 0.75, 0.05469, 0.75, 0.05469, 0.5, 0.07031, 0.5, 0.07031, 0.75, 0.0625, 0.75, 0.0625, 0.5, 0.07812, 0.5, 0.07812, 0.75, 0.07031, 0.75, 0.07031, 0.5, 0.08594, 0.5, 0.08594, 0.75, 0.07812, 0.75, 0.07812, 0.5, 0.09375, 0.5, 0.09375, 0.75, 0.08594, 0.75, 0.08594, 0.5, 0.1016, 0.5, 0.1016, 0.75, 0.09375, 0.75, 0.09375, 0.5, 0.1094, 0.5, 0.1094, 0.75, 0.1016, 0.75, 0.1016, 0.5, 0.1172, 0.5, 0.1172, 0.75, 0.1094, 0.75, 0.1094, 0.5, 0.125, 0.5, 0.125, 0.75, 0.1172, 0.75, 0.1172, 0.5, 0.1328, 0.5, 0.1328, 0.75, 0.125, 0.75, 0.125, 0.5, 0.1406, 0.5, 0.1406, 0.75, 0.1328, 0.75, 0.1328, 0.5, 0.1484, 0.5, 0.1484, 0.75, 0.1406, 0.75, 0.1406, 0.5, 0.1562, 0.5, 0.1562, 0.75, 0.1484, 0.75, 0.1484, 0.5, 0.1641, 0.5, 0.1641, 0.75, 0.1562, 0.75, 0.1562, 0.5, 0.1719, 0.5, 0.1719, 0.75, 0.1641, 0.75, 0.1641, 0.5, 0.1797, 0.5, 0.1797, 0.75, 0.1719, 0.75, 0.1719, 0.5, 0.1875, 0.5, 0.1875, 0.75, 0.1797, 0.75, 0.1797, 0.5, 0.1953, 0.5, 0.1953, 0.75, 0.1875, 0.75, 0.1875, 0.5, 0.2031, 0.5, 0.2031, 0.75, 0.1953, 0.75, 0.1953, 0.5, 0.2109, 0.5, 0.2109, 0.75, 0.2031, 0.75, 0.2031, 0.5, 0.2188, 0.5, 0.2188, 0.75, 0.2109, 0.75, 0.2109, 0.5, 0.2266, 0.5, 0.2266, 0.75, 0.2188, 0.75, 0.2188, 0.5, 0.2344, 0.5, 0.2344, 0.75, 0.2266, 0.75, 0.2266, 0.5, 0.2422, 0.5, 0.2422, 0.75, 0.2344, 0.75, 0.2344, 0.5, 0.25, 0.5, 0.25, 0.75, 0.2422, 0.75, 0.2422, 0.5, 0.2578, 0.5, 0.2578, 0.75, 0.25, 0.75, 0.25, 0.5, 0.2656, 0.5, 0.2656, 0.75, 0.2578, 0.75, 0.2578, 0.5, 0.2734, 0.5, 0.2734, 0.75, 0.2656, 0.75, 0.2656, 0.5, 0.2812, 0.5, 0.2812, 0.75, 0.2734, 0.75, 0.2734, 0.5, 0.2891, 0.5, 0.2891, 0.75, 0.2812, 0.75, 0.2812, 0.5, 0.2969, 0.5, 0.2969, 0.75, 0.2891, 0.75, 0.2891, 0.5, 0.3047, 0.5, 0.3047, 0.75, 0.2969, 0.75, 0.2969, 0.5, 0.3125, 0.5, 0.3125, 0.75, 0.3047, 0.75, 0.3047, 0.5, 0.3203, 0.5, 0.3203, 0.75, 0.3125, 0.75, 0.3125, 0.5, 0.3281, 0.5, 0.3281, 0.75, 0.3203, 0.75, 0.3203, 0.5, 0.3359, 0.5, 0.3359, 0.75, 0.3281, 0.75, 0.3281, 0.5, 0.3438, 0.5, 0.3438, 0.75, 0.3359, 0.75, 0.3359, 0.5, 0.3516, 0.5, 0.3516, 0.75, 0.3438, 0.75, 0.3438, 0.5, 0.3594, 0.5, 0.3594, 0.75, 0.3516, 0.75, 0.3516, 0.5, 0.3672, 0.5, 0.3672, 0.75, 0.3594, 0.75, 0.3594, 0.5, 0.375, 0.5, 0.375, 0.75, 0.3672, 0.75, 0.3672, 0.5, 0.3828, 0.5, 0.3828, 0.75, 0.375, 0.75, 0.375, 0.5, 0.3906, 0.5, 0.3906, 0.75, 0.3828, 0.75, 0.3828, 0.5, 0.3984, 0.5, 0.3984, 0.75, 0.3906, 0.75, 0.3906, 0.5, 0.4062, 0.5, 0.4062, 0.75, 0.3984, 0.75, 0.3984, 0.5, 0.4141, 0.5, 0.4141, 0.75, 0.4062, 0.75, 0.4062, 0.5, 0.4219, 0.5, 0.4219, 0.75, 0.4141, 0.75, 0.4141, 0.5, 0.4297, 0.5, 0.4297, 0.75, 0.4219, 0.75, 0.4219, 0.5, 0.4375, 0.5, 0.4375, 0.75, 0.4297, 0.75, 0.4297, 0.5, 0.4453, 0.5, 0.4453, 0.75, 0.4375, 0.75, 0.4375, 0.5, 0.4531, 0.5, 0.4531, 0.75, 0.4453, 0.75, 0.4453, 0.5, 0.4609, 0.5, 0.4609, 0.75, 0.4531, 0.75, 0.4531, 0.5, 0.4688, 0.5, 0.4688, 0.75, 0.4609, 0.75, 0.4609, 0.5, 0.4766, 0.5, 0.4766, 0.75, 0.4688, 0.75, 0.4688, 0.5, 0.4844, 0.5, 0.4844, 0.75, 0.4766, 0.75, 0.4766, 0.5, 0.4922, 0.5, 0.4922, 0.75, 0.4844, 0.75, 0.4844, 0.5, 0.5, 0.5, 0.5, 0.75, 0.4922, 0.75, 0.4922, 0.5, 0.5078, 0.5, 0.5078, 0.75, 0.5, 0.75, 0.5, 0.5, 0.5156, 0.5, 0.5156, 0.75, 0.5078, 0.75, 0.5078, 0.5, 0.5234, 0.5, 0.5234, 0.75, 0.5156, 0.75, 0.5156, 0.5, 0.5312, 0.5, 0.5312, 0.75, 0.5234, 0.75, 0.5234, 0.5, 0.5391, 0.5, 0.5391, 0.75, 0.5312, 0.75, 0.5312, 0.5, 0.5469, 0.5, 0.5469, 0.75, 0.5391, 0.75, 0.5391, 0.5, 0.5547, 0.5, 0.5547, 0.75, 0.5469, 0.75, 0.5469, 0.5, 0.5625, 0.5, 0.5625, 0.75, 0.5547, 0.75, 0.5547, 0.5, 0.5703, 0.5, 0.5703, 0.75, 0.5625, 0.75, 0.5625, 0.5, 0.5781, 0.5, 0.5781, 0.75, 0.5703, 0.75, 0.5703, 0.5, 0.5859, 0.5, 0.5859, 0.75, 0.5781, 0.75, 0.5781, 0.5, 0.5938, 0.5, 0.5938, 0.75, 0.5859, 0.75, 0.5859, 0.5, 0.6016, 0.5, 0.6016, 0.75, 0.5938, 0.75, 0.5938, 0.5, 0.6094, 0.5, 0.6094, 0.75, 0.6016, 0.75, 0.6016, 0.5, 0.6172, 0.5, 0.6172, 0.75, 0.6094, 0.75, 0.6094, 0.5, 0.625, 0.5, 0.625, 0.75, 0.6172, 0.75, 0.6172, 0.5, 0.6328, 0.5, 0.6328, 0.75, 0.625, 0.75, 0.625, 0.5, 0.6406, 0.5, 0.6406, 0.75, 0.6328, 0.75, 0.6328, 0.5, 0.6484, 0.5, 0.6484, 0.75, 0.6406, 0.75, 0.6406, 0.5, 0.6562, 0.5, 0.6562, 0.75, 0.6484, 0.75, 0.6484, 0.5, 0.6641, 0.5, 0.6641, 0.75, 0.6562, 0.75, 0.6562, 0.5, 0.6719, 0.5, 0.6719, 0.75, 0.6641, 0.75, 0.6641, 0.5, 0.6797, 0.5, 0.6797, 0.75, 0.6719, 0.75, 0.6719, 0.5, 0.6875, 0.5, 0.6875, 0.75, 0.6797, 0.75, 0.6797, 0.5, 0.6953, 0.5, 0.6953, 0.75, 0.6875, 0.75, 0.6875, 0.5, 0.7031, 0.5, 0.7031, 0.75, 0.6953, 0.75, 0.6953, 0.5, 0.7109, 0.5, 0.7109, 0.75, 0.7031, 0.75, 0.7031, 0.5, 0.7188, 0.5, 0.7188, 0.75, 0.7109, 0.75, 0.7109, 0.5, 0.7266, 0.5, 0.7266, 0.75, 0.7188, 0.75, 0.7188, 0.5, 0.7344, 0.5, 0.7344, 0.75, 0.7266, 0.75, 0.7266, 0.5, 0.7422, 0.5, 0.7422, 0.75, 0.7344, 0.75, 0.7344, 0.5, 0.75, 0.5, 0.75, 0.75, 0.7422, 0.75, 0.7422, 0.5, 0.7578, 0.5, 0.7578, 0.75, 0.75, 0.75, 0.75, 0.5, 0.7656, 0.5, 0.7656, 0.75, 0.7578, 0.75, 0.7578, 0.5, 0.7734, 0.5, 0.7734, 0.75, 0.7656, 0.75, 0.7656, 0.5, 0.7812, 0.5, 0.7812, 0.75, 0.7734, 0.75, 0.7734, 0.5, 0.7891, 0.5, 0.7891, 0.75, 0.7812, 0.75, 0.7812, 0.5, 0.7969, 0.5, 0.7969, 0.75, 0.7891, 0.75, 0.7891, 0.5, 0.8047, 0.5, 0.8047, 0.75, 0.7969, 0.75, 0.7969, 0.5, 0.8125, 0.5, 0.8125, 0.75, 0.8047, 0.75, 0.8047, 0.5, 0.8203, 0.5, 0.8203, 0.75, 0.8125, 0.75, 0.8125, 0.5, 0.8281, 0.5, 0.8281, 0.75, 0.8203, 0.75, 0.8203, 0.5, 0.8359, 0.5, 0.8359, 0.75, 0.8281, 0.75, 0.8281, 0.5, 0.8438, 0.5, 0.8438, 0.75, 0.8359, 0.75, 0.8359, 0.5, 0.8516, 0.5, 0.8516, 0.75, 0.8438, 0.75, 0.8438, 0.5, 0.8594, 0.5, 0.8594, 0.75, 0.8516, 0.75, 0.8516, 0.5, 0.8672, 0.5, 0.8672, 0.75, 0.8594, 0.75, 0.8594, 0.5, 0.875, 0.5, 0.875, 0.75, 0.8672, 0.75, 0.8672, 0.5, 0.8828, 0.5, 0.8828, 0.75, 0.875, 0.75, 0.875, 0.5, 0.8906, 0.5, 0.8906, 0.75, 0.8828, 0.75, 0.8828, 0.5, 0.8984, 0.5, 0.8984, 0.75, 0.8906, 0.75, 0.8906, 0.5, 0.9062, 0.5, 0.9062, 0.75, 0.8984, 0.75, 0.8984, 0.5, 0.9141, 0.5, 0.9141, 0.75, 0.9062, 0.75, 0.9062, 0.5, 0.9219, 0.5, 0.9219, 0.75, 0.9141, 0.75, 0.9141, 0.5, 0.9297, 0.5, 0.9297, 0.75, 0.9219, 0.75, 0.9219, 0.5, 0.9375, 0.5, 0.9375, 0.75, 0.9297, 0.75, 0.9297, 0.5, 0.9453, 0.5, 0.9453, 0.75, 0.9375, 0.75, 0.9375, 0.5, 0.9531, 0.5, 0.9531, 0.75, 0.9453, 0.75, 0.9453, 0.5, 0.9609, 0.5, 0.9609, 0.75, 0.9531, 0.75, 0.9531, 0.5, 0.9688, 0.5, 0.9688, 0.75, 0.9609, 0.75, 0.9609, 0.5, 0.9766, 0.5, 0.9766, 0.75, 0.9688, 0.75, 0.9688, 0.5, 0.9844, 0.5, 0.9844, 0.75, 0.9766, 0.75, 0.9766, 0.5, 0.9922, 0.5, 0.9922, 0.75, 0.9844, 0.75, 0.9844, 0.5, 1.0, 0.5, 1.0, 0.75, 0.9922, 0.75, 0.9922, 0.5])
me_cylinder_001.update()

# ---- objects
ob_light = bpy.data.objects.new('Light', light_light)
ob_camera = bpy.data.objects.new('Camera', cam_camera)
ob_empty = bpy.data.objects.new('Empty', None)
ob_cylinder = bpy.data.objects.new('Cylinder', me_cylinder_001)

# ---- transforms, parenting, visibility, modifiers, constraints
ob_light.location = (4.076, 1.005, 5.904)
ob_light.rotation_euler = (0.6503, 0.05522, 1.866)
ob_light.lock_rotations_4d = False
ob_light.empty_display_type = 'ARROWS'
ob_light.color = (0.0, 0.0, 0.0, 0.0)
ob_light.lineart.crease_threshold = 0.0
ob_camera.location = (7.359, -6.926, 4.958)
ob_camera.rotation_euler = (1.109, 0.0, 0.8149)
ob_camera.lock_rotations_4d = False
ob_camera.empty_display_type = 'ARROWS'
ob_camera.color = (0.0, 0.0, 0.0, 0.0)
ob_camera.display_type = 'WIRE'
ob_camera.lineart.crease_threshold = 0.0
ob_empty.location = (0.0, 0.0, -0.218)
ob_empty.rotation_euler = (1.571, -0.0, 1.571)
ob_empty.scale = (0.3227, 0.3227, 0.3227)
ob_empty.empty_display_type = 'IMAGE'
ob_empty.empty_display_size = 5.0
ob_empty.hide_select = True
ob_cylinder.location = (0.0, 0.0, 0.0)
ob_cylinder.rotation_euler = (-1.571, -2.22e-16, 2.22e-16)

# ---- collection membership
col_collection.objects.link(ob_light)
col_collection.objects.link(ob_camera)
col_collection.objects.link(ob_empty)
col_collection.objects.link(ob_cylinder)

# ---- scene / render settings (as saved in the file)
scene.camera = ob_camera
scene.frame_start = 1; scene.frame_end = 250; scene.frame_set(1)
scene.render.engine = 'BLENDER_EEVEE_NEXT'
scene.cycles.sampling_pattern = 'TABULATED_SOBOL'
bpy.context.view_layer.update()
